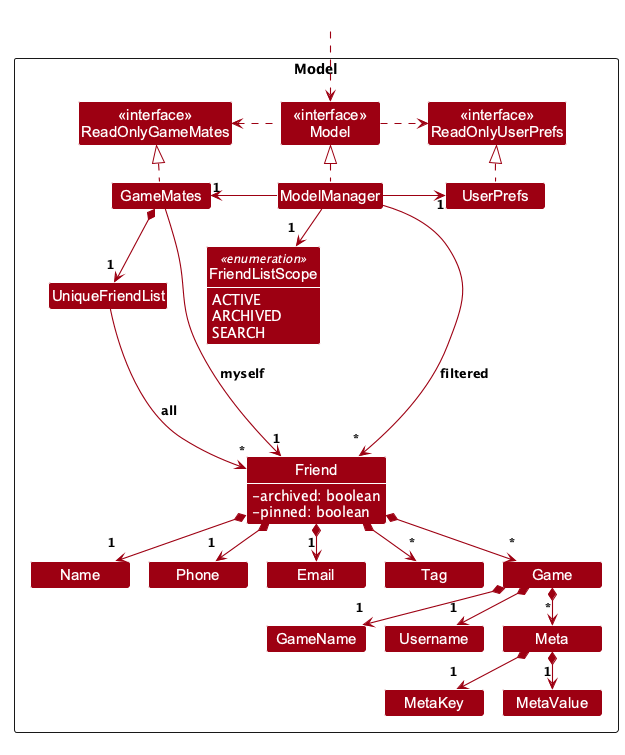

The diagram above was rendered by PlantUML. Its source (embedded in the PNG):
@startuml
!pragma layout smetana
!include style.puml
skinparam arrowThickness 1.1
skinparam arrowColor MODEL_COLOR
skinparam classBackgroundColor MODEL_COLOR
skinparam minClassWidth 100
skinparam nodesep 30
skinparam ranksep 50
skinparam classAttributeIconSize 0
skinparam classAttributeFontColor #FFFFFF

Package Model as ModelPackage <<Rectangle>>{
Class "<<interface>>\nReadOnlyGameMates" as ReadOnlyGameMates
Class "<<interface>>\nReadOnlyUserPrefs" as ReadOnlyUserPrefs
Class "<<interface>>\nModel" as Model
Class GameMates
Class ModelManager
enum FriendListScope <<enumeration>> {
    ACTIVE
    ARCHIVED
    SEARCH
}
Class UserPrefs

Class UniqueFriendList
Class Friend {
    -archived: boolean
    -pinned: boolean
}
Class Email
Class Name
Class Phone
Class Tag
Class Game
Class GameName
Class Username
Class Meta
Class MetaKey
Class MetaValue

Class I #FFFFFF
}

Class HiddenOutside #FFFFFF
HiddenOutside ..> Model

' Only archive and pin attributes are expanded in this partial class diagram.
show Friend attributes
show FriendListScope members
hide FriendListScope methods

GameMates .up.|> ReadOnlyGameMates

ModelManager .up.|> Model
' Smetana ignores nodesep, so blank labels keep these horizontal arrows long enough to read.
Model .right.> ReadOnlyUserPrefs : <color:#FFFFFF>____</color>
Model .left.> ReadOnlyGameMates : <color:#FFFFFF>____</color>
ModelManager -left-> "1" GameMates : <color:#FFFFFF>______</color>
ModelManager -right-> "1" UserPrefs : <color:#FFFFFF>______</color>
ModelManager --> "1\n<size:6> </size>" FriendListScope
UserPrefs .up.|> ReadOnlyUserPrefs

' A small spacer keeps endpoint multiplicities close to, but clear of, arrowheads in Smetana.
GameMates *--> "1\n<size:6> </size>" UniqueFriendList
UniqueFriendList --> "*\n<size:6> </size>" Friend : all
GameMates --> "1\n<size:6> </size>" Friend : myself
Friend *--> "1\n<size:6> </size>" Name
Friend *--> "1\n<size:6> </size>" Phone
Friend *--> "1\n<size:6> </size>" Email
Friend *--> "*\n<size:6> </size>" Tag
Friend *--> "*\n<size:6> </size>" Game
Game *--> "1\n<size:6> </size>" GameName
Game *--> "1\n<size:6> </size>" Username
Game *--> "*\n<size:6> </size>" Meta
Meta *--> "1\n<size:6> </size>" MetaKey
Meta *--> "1\n<size:6> </size>" MetaValue

Friend -[hidden]up--> I
UniqueFriendList -[hidden]right-> I

Name -[hidden]right-> Phone
Phone -[hidden]right-> Email

ModelManager --> "*\n<size:6> </size>" Friend : filtered
@enduml